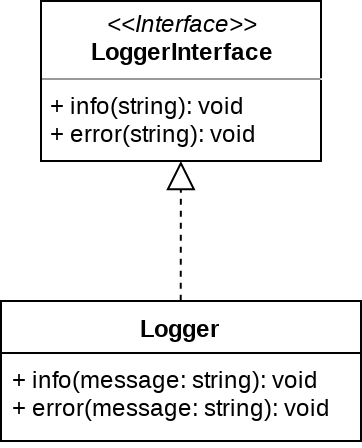

The diagram above was exported from draw.io. Its source (the exported page's mxGraphModel, read from the mxfile embedded in the PNG):
<mxGraphModel dx="813" dy="435" grid="1" gridSize="10" guides="1" tooltips="1" connect="1" arrows="1" fold="1" page="1" pageScale="1" pageWidth="827" pageHeight="1169" math="0" shadow="0">
  <root>
    <mxCell id="0" />
    <mxCell id="1" parent="0" />
    <mxCell id="cWcc3thb2h3DgcgE3hj5-2" value="Logger" style="swimlane;fontStyle=1;align=center;verticalAlign=top;childLayout=stackLayout;horizontal=1;startSize=26;horizontalStack=0;resizeParent=1;resizeParentMax=0;resizeLast=0;collapsible=1;marginBottom=0;" parent="1" vertex="1">
      <mxGeometry x="40" y="180" width="180" height="70" as="geometry" />
    </mxCell>
    <mxCell id="cWcc3thb2h3DgcgE3hj5-5" value="+ info(message: string): void&#10;+ error(message: string): void&#10;" style="text;strokeColor=none;fillColor=none;align=left;verticalAlign=top;spacingLeft=4;spacingRight=4;overflow=hidden;rotatable=0;points=[[0,0.5],[1,0.5]];portConstraint=eastwest;" parent="cWcc3thb2h3DgcgE3hj5-2" vertex="1">
      <mxGeometry y="26" width="180" height="44" as="geometry" />
    </mxCell>
    <mxCell id="cWcc3thb2h3DgcgE3hj5-6" value="" style="endArrow=block;dashed=1;endFill=0;endSize=12;html=1;exitX=0.5;exitY=0;exitDx=0;exitDy=0;" parent="1" source="cWcc3thb2h3DgcgE3hj5-2" target="cWcc3thb2h3DgcgE3hj5-7" edge="1">
      <mxGeometry width="160" relative="1" as="geometry">
        <mxPoint x="20" y="220" as="sourcePoint" />
        <mxPoint x="143" y="170" as="targetPoint" />
      </mxGeometry>
    </mxCell>
    <mxCell id="cWcc3thb2h3DgcgE3hj5-7" value="&lt;p style=&quot;margin: 0px ; margin-top: 4px ; text-align: center&quot;&gt;&lt;i&gt;&amp;lt;&amp;lt;Interface&amp;gt;&amp;gt;&lt;/i&gt;&lt;br&gt;&lt;b&gt;LoggerInterface&lt;/b&gt;&lt;/p&gt;&lt;hr size=&quot;1&quot;&gt;&lt;p style=&quot;margin: 0px ; margin-left: 4px&quot;&gt;+ info(string): void&lt;br style=&quot;padding: 0px ; margin: 0px&quot;&gt;+ error(string): void&lt;/p&gt;&lt;div style=&quot;padding: 0px ; margin: 0px&quot;&gt;&lt;br style=&quot;padding: 0px ; margin: 0px&quot;&gt;&lt;/div&gt;" style="verticalAlign=top;align=left;overflow=fill;fontSize=12;fontFamily=Helvetica;html=1;" parent="1" vertex="1">
      <mxGeometry x="60" y="30" width="140" height="80" as="geometry" />
    </mxCell>
  </root>
</mxGraphModel>